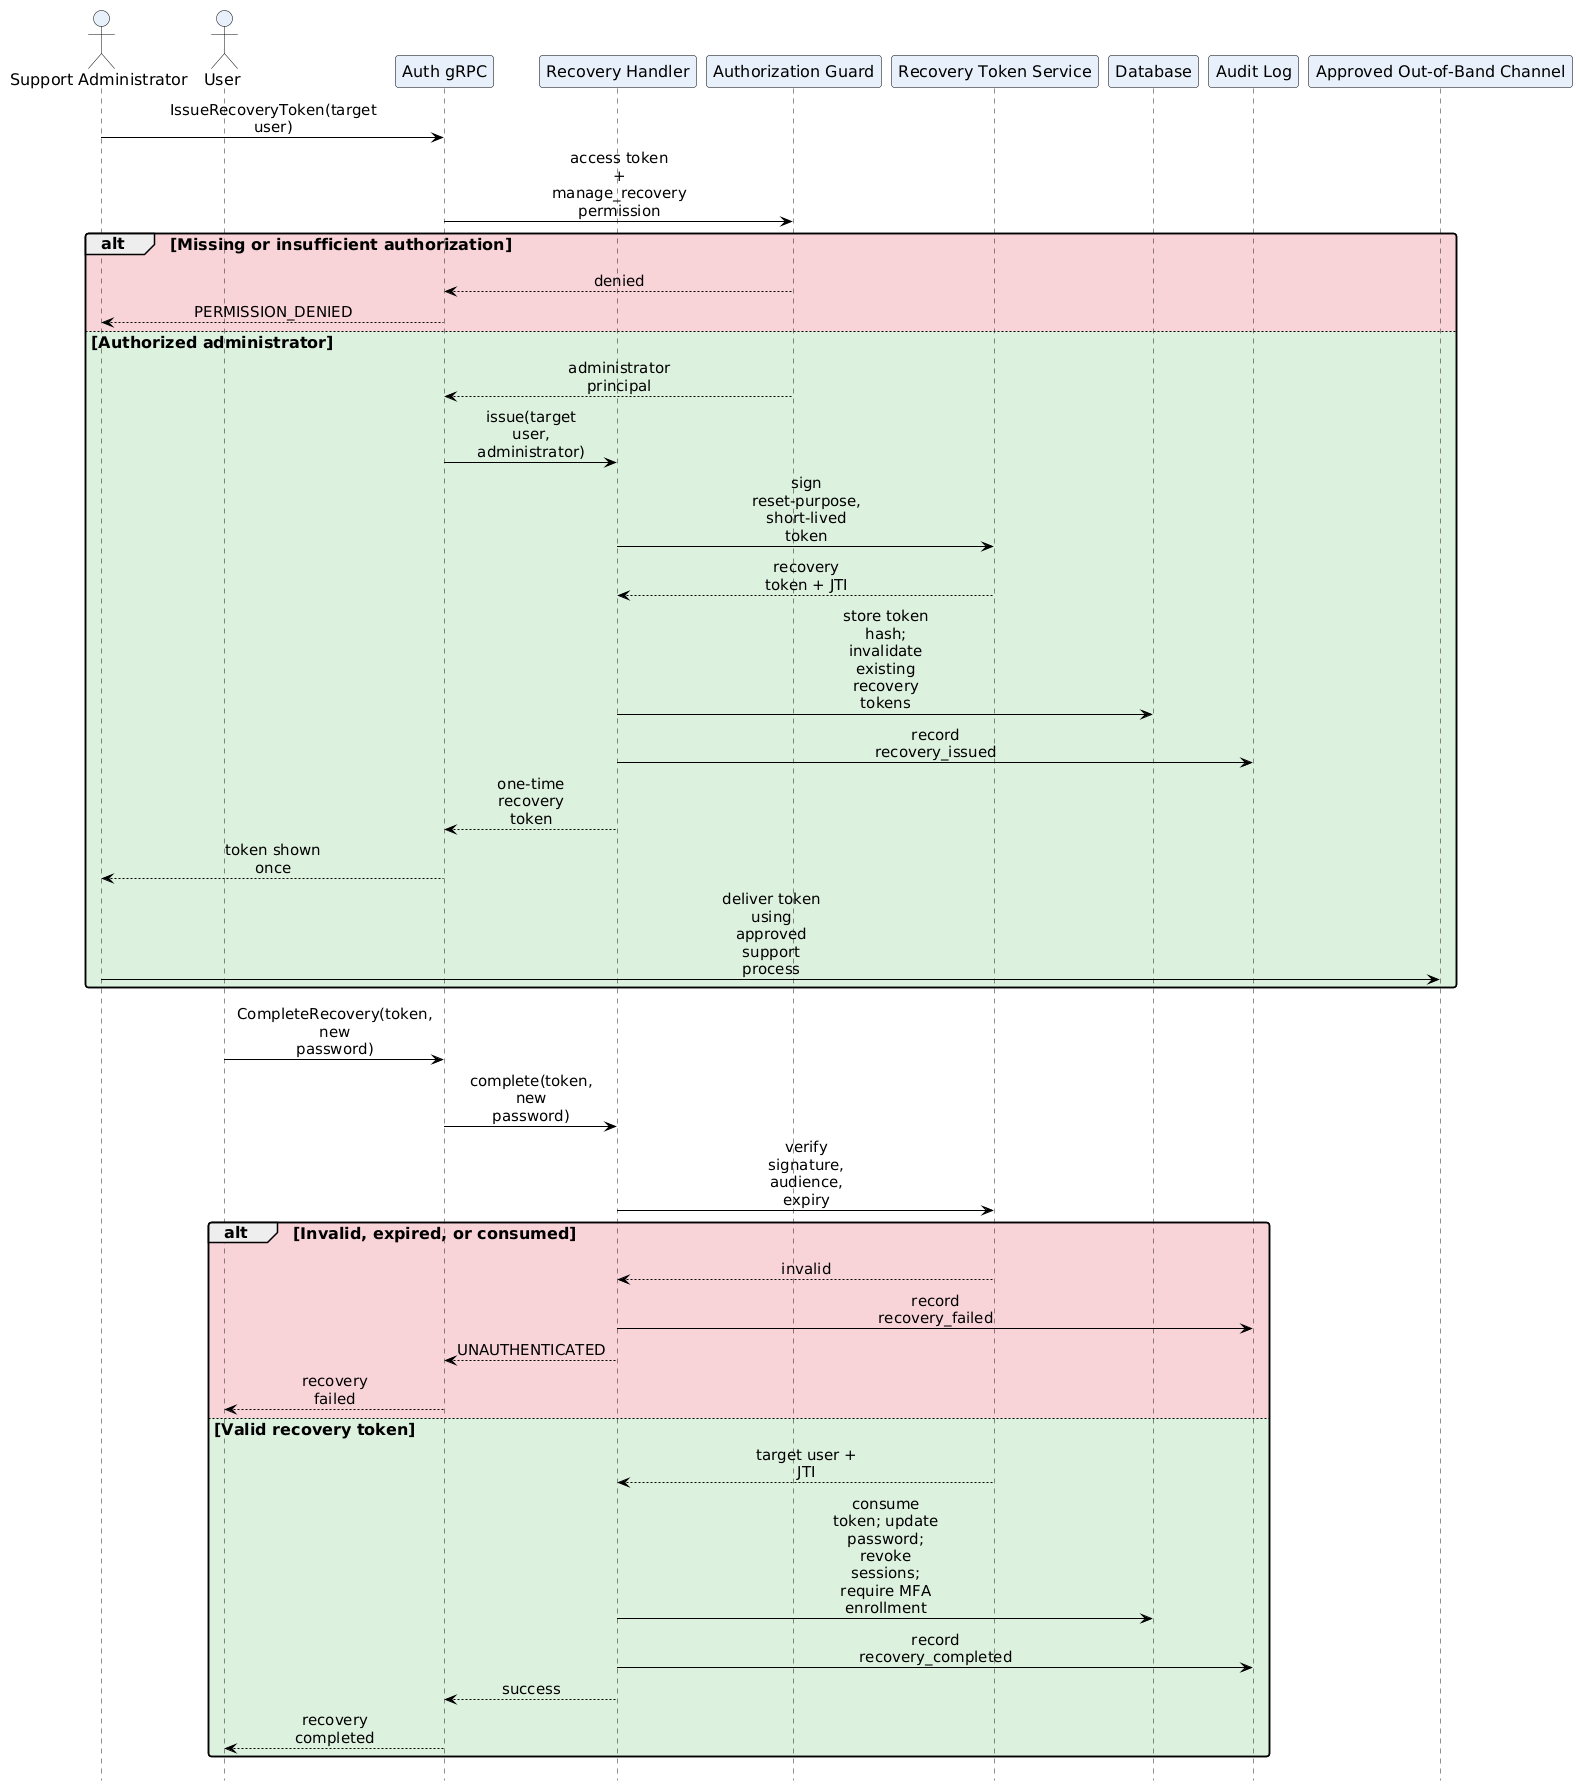

The diagram above was rendered by PlantUML. Its source (embedded in the PNG):
@startuml AdminRecoveryFlow
!include ../themes/dark-theme.puml
hide footbox

actor "Support Administrator" as Admin
actor User
participant "Auth gRPC" as Auth
participant "Recovery Handler" as Recovery
participant "Authorization Guard" as Guard
participant "Recovery Token Service" as Tokens
participant "Database" as DB
participant "Audit Log" as Audit
participant "Approved Out-of-Band Channel" as Channel

Admin -> Auth: IssueRecoveryToken(target user)
Auth -> Guard: access token + manage_recovery permission
alt #F3B6BE99 Missing or insufficient authorization
    Guard --> Auth: denied
    Auth --> Admin: PERMISSION_DENIED
else #C7E8C999 Authorized administrator
    Guard --> Auth: administrator principal
    Auth -> Recovery: issue(target user, administrator)
    Recovery -> Tokens: sign reset-purpose, short-lived token
    Tokens --> Recovery: recovery token + JTI
    Recovery -> DB: store token hash; invalidate existing recovery tokens
    Recovery -> Audit: record recovery_issued
    Recovery --> Auth: one-time recovery token
    Auth --> Admin: token shown once
    Admin -> Channel: deliver token using approved support process
end

User -> Auth: CompleteRecovery(token, new password)
Auth -> Recovery: complete(token, new password)
Recovery -> Tokens: verify signature, audience, expiry
alt #F3B6BE99 Invalid, expired, or consumed
    Tokens --> Recovery: invalid
    Recovery -> Audit: record recovery_failed
    Recovery --> Auth: UNAUTHENTICATED
    Auth --> User: recovery failed
else #C7E8C999 Valid recovery token
    Tokens --> Recovery: target user + JTI
    Recovery -> DB: consume token; update password; revoke sessions; require MFA enrollment
    Recovery -> Audit: record recovery_completed
    Recovery --> Auth: success
    Auth --> User: recovery completed
end
@enduml